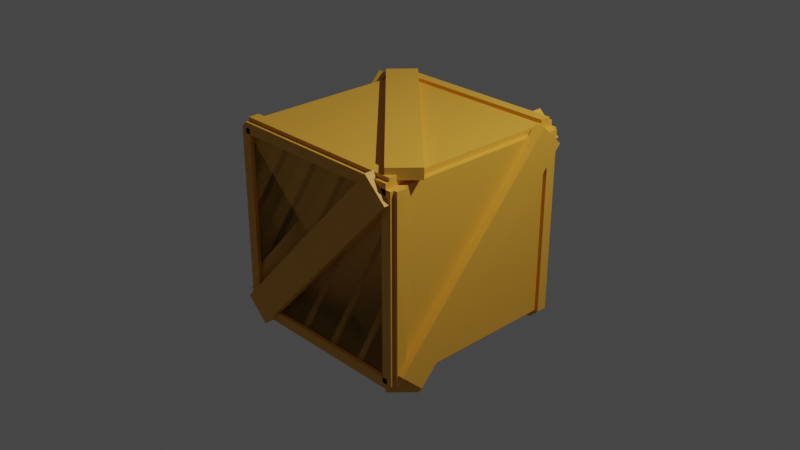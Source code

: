 # Source: caisse_magnifique.blend  (saved by Blender 3.0.42; exported with 4.5.12 LTS)
import bpy
from mathutils import Matrix  # noqa: F401  (used for matrix-valued properties, if any)

bpy.ops.wm.read_factory_settings(use_empty=True)
scene = bpy.context.scene
scene.name = 'Scene'

# ---- collections
col_collection = bpy.data.collections.new('Collection'); scene.collection.children.link(col_collection)

# ---- materials (node trees are filled in below, after node groups)
mat_material = bpy.data.materials.new('Material')
mat_material.alpha_threshold = 0.0
mat_material.use_transparent_shadow = False
mat_material.line_color = (0.0, 0.0, 0.0, 1.0)

# ---- material node trees
mat_material.use_nodes = True; mat_material.node_tree.nodes.clear()
_N = mat_material.node_tree.nodes; _L = mat_material.node_tree.links
n0 = _N.new('ShaderNodeOutputMaterial'); n0.name = 'Material Output'; n0.location = (300, 300)
n1 = _N.new('ShaderNodeBsdfPrincipled'); n1.name = 'Principled BSDF'; n1.location = (10, 300)
n1.distribution = 'GGX'
n1.subsurface_method = 'BURLEY'
n1.inputs[0].default_value = (0.8, 0.3969, 0.04212, 1.0)
n1.inputs[3].default_value = 1.45
n1.inputs[27].default_value = (0.0, 0.0, 0.0, 1.0)
n1.inputs[28].default_value = 1.0
_L.new(n1.outputs[0], n0.inputs[0])
n0.is_active_output = True

# ---- world
world_world = bpy.data.worlds.new('World'); scene.world = world_world
world_world.use_nodes = True; world_world.node_tree.nodes.clear()
_N = world_world.node_tree.nodes; _L = world_world.node_tree.links
n0 = _N.new('ShaderNodeOutputWorld'); n0.name = 'World Output'; n0.location = (300, 300)
n1 = _N.new('ShaderNodeBackground'); n1.name = 'Background'; n1.location = (10, 300)
n1.inputs[0].default_value = (0.05088, 0.05088, 0.05088, 1.0)
_L.new(n1.outputs[0], n0.inputs[0])
n0.is_active_output = True
world_world.color = (0.05088, 0.05088, 0.05088)
world_world.use_sun_shadow = False
world_world.sun_shadow_jitter_overblur = 0.0

# ---- cameras
cam_camera = bpy.data.cameras.new('Camera')
cam_camera.clip_end = 100.0
cam_camera.ortho_scale = 7.314

# ---- lights
light_light = bpy.data.lights.new('Light', 'POINT')
light_light.transmission_factor = 0.0
light_light.energy = 1000.0
light_light.shadow_soft_size = 0.1
light_light.shadow_maximum_resolution = 0.006
light_light.use_absolute_resolution = True

# ---- meshes
me_cube = bpy.data.meshes.new('Cube')
me_cube.from_pydata([(1.0, 1.0, 1.0), (1.0, 1.0, -1.0), (1.0, -1.0, 1.0), (1.0, -1.0, -1.0), (-1.0, 1.0, 1.0), (-1.0, 1.0, -1.0), (-1.0, -1.0, 1.0), (-1.0, -1.0, -1.0)], [], [(0, 4, 6, 2), (3, 2, 6, 7), (7, 6, 4, 5), (5, 1, 3, 7), (1, 0, 2, 3), (5, 4, 0, 1)])
_uv = me_cube.uv_layers.new(name='UVMap')
_uv.uv.foreach_set('vector', [0.625, 0.5, 0.875, 0.5, 0.875, 0.75, 0.625, 0.75, 0.375, 0.75, 0.625, 0.75, 0.625, 1.0, 0.375, 1.0, 0.375, 0.0, 0.625, 0.0, 0.625, 0.25, 0.375, 0.25, 0.125, 0.5, 0.375, 0.5, 0.375, 0.75, 0.125, 0.75, 0.375, 0.5, 0.625, 0.5, 0.625, 0.75, 0.375, 0.75, 0.375, 0.25, 0.625, 0.25, 0.625, 0.5, 0.375, 0.5])
me_cube.materials.append(mat_material)
me_cube.use_remesh_preserve_volume = False
me_cube.use_remesh_preserve_attributes = False
me_cube.use_mirror_vertex_groups = False
me_cube.update()
me_cube_002 = bpy.data.meshes.new('Cube.002')
me_cube_002.from_pydata([(1.0, 1.0, 1.0), (1.0, 1.0, -1.0), (1.0, -1.0, 1.0), (1.0, -1.0, -1.0), (-1.0, 1.0, 1.0), (-1.0, 1.0, -1.0), (-1.0, -1.0, 1.0), (-1.0, -1.0, -1.0)], [], [(0, 4, 6, 2), (3, 2, 6, 7), (7, 6, 4, 5), (5, 1, 3, 7), (1, 0, 2, 3), (5, 4, 0, 1)])
_uv = me_cube_002.uv_layers.new(name='UVMap')
_uv.uv.foreach_set('vector', [0.625, 0.5, 0.875, 0.5, 0.875, 0.75, 0.625, 0.75, 0.375, 0.75, 0.625, 0.75, 0.625, 1.0, 0.375, 1.0, 0.375, 0.0, 0.625, 0.0, 0.625, 0.25, 0.375, 0.25, 0.125, 0.5, 0.375, 0.5, 0.375, 0.75, 0.125, 0.75, 0.375, 0.5, 0.625, 0.5, 0.625, 0.75, 0.375, 0.75, 0.375, 0.25, 0.625, 0.25, 0.625, 0.5, 0.375, 0.5])
me_cube_002.materials.append(mat_material)
me_cube_002.use_remesh_preserve_volume = False
me_cube_002.use_remesh_preserve_attributes = False
me_cube_002.use_mirror_vertex_groups = False
me_cube_002.update()
me_cube_003 = bpy.data.meshes.new('Cube.003')
me_cube_003.from_pydata([(1.0, 1.0, 1.0), (1.0, 1.0, -1.0), (1.0, -1.0, 1.0), (1.0, -1.0, -1.0), (-1.0, 1.0, 1.0), (-1.0, 1.0, -1.0), (-1.0, -1.0, 1.0), (-1.0, -1.0, -1.0)], [], [(0, 4, 6, 2), (3, 2, 6, 7), (7, 6, 4, 5), (5, 1, 3, 7), (1, 0, 2, 3), (5, 4, 0, 1)])
_uv = me_cube_003.uv_layers.new(name='UVMap')
_uv.uv.foreach_set('vector', [0.625, 0.5, 0.875, 0.5, 0.875, 0.75, 0.625, 0.75, 0.375, 0.75, 0.625, 0.75, 0.625, 1.0, 0.375, 1.0, 0.375, 0.0, 0.625, 0.0, 0.625, 0.25, 0.375, 0.25, 0.125, 0.5, 0.375, 0.5, 0.375, 0.75, 0.125, 0.75, 0.375, 0.5, 0.625, 0.5, 0.625, 0.75, 0.375, 0.75, 0.375, 0.25, 0.625, 0.25, 0.625, 0.5, 0.375, 0.5])
me_cube_003.materials.append(mat_material)
me_cube_003.use_remesh_preserve_volume = False
me_cube_003.use_remesh_preserve_attributes = False
me_cube_003.use_mirror_vertex_groups = False
me_cube_003.update()
me_cube_004 = bpy.data.meshes.new('Cube.004')
me_cube_004.from_pydata([(1.0, 1.0, 1.0), (1.0, 1.0, -1.0), (1.0, -1.0, 1.0), (1.0, -1.0, -1.0), (-1.0, 1.0, 1.0), (-1.0, 1.0, -1.0), (-1.0, -1.0, 1.0), (-1.0, -1.0, -1.0)], [], [(0, 4, 6, 2), (3, 2, 6, 7), (7, 6, 4, 5), (5, 1, 3, 7), (1, 0, 2, 3), (5, 4, 0, 1)])
_uv = me_cube_004.uv_layers.new(name='UVMap')
_uv.uv.foreach_set('vector', [0.625, 0.5, 0.875, 0.5, 0.875, 0.75, 0.625, 0.75, 0.375, 0.75, 0.625, 0.75, 0.625, 1.0, 0.375, 1.0, 0.375, 0.0, 0.625, 0.0, 0.625, 0.25, 0.375, 0.25, 0.125, 0.5, 0.375, 0.5, 0.375, 0.75, 0.125, 0.75, 0.375, 0.5, 0.625, 0.5, 0.625, 0.75, 0.375, 0.75, 0.375, 0.25, 0.625, 0.25, 0.625, 0.5, 0.375, 0.5])
me_cube_004.materials.append(mat_material)
me_cube_004.use_remesh_preserve_volume = False
me_cube_004.use_remesh_preserve_attributes = False
me_cube_004.use_mirror_vertex_groups = False
me_cube_004.update()
me_cube_005 = bpy.data.meshes.new('Cube.005')
me_cube_005.from_pydata([(1.0, 1.0, 1.0), (1.0, 1.0, -1.0), (1.0, -1.0, 1.0), (1.0, -1.0, -1.0), (-1.0, 1.0, 1.0), (-1.0, 1.0, -1.0), (-1.0, -1.0, 1.0), (-1.0, -1.0, -1.0)], [], [(0, 4, 6, 2), (3, 2, 6, 7), (7, 6, 4, 5), (5, 1, 3, 7), (1, 0, 2, 3), (5, 4, 0, 1)])
_uv = me_cube_005.uv_layers.new(name='UVMap')
_uv.uv.foreach_set('vector', [0.625, 0.5, 0.875, 0.5, 0.875, 0.75, 0.625, 0.75, 0.375, 0.75, 0.625, 0.75, 0.625, 1.0, 0.375, 1.0, 0.375, 0.0, 0.625, 0.0, 0.625, 0.25, 0.375, 0.25, 0.125, 0.5, 0.375, 0.5, 0.375, 0.75, 0.125, 0.75, 0.375, 0.5, 0.625, 0.5, 0.625, 0.75, 0.375, 0.75, 0.375, 0.25, 0.625, 0.25, 0.625, 0.5, 0.375, 0.5])
me_cube_005.materials.append(mat_material)
me_cube_005.use_remesh_preserve_volume = False
me_cube_005.use_remesh_preserve_attributes = False
me_cube_005.use_mirror_vertex_groups = False
me_cube_005.update()
me_cube_006 = bpy.data.meshes.new('Cube.006')
me_cube_006.from_pydata([(1.0, 1.0, 1.0), (1.0, 1.0, -1.0), (1.0, -1.0, 1.0), (1.0, -1.0, -1.0), (-1.0, 1.0, 1.0), (-1.0, 1.0, -1.0), (-1.0, -1.0, 1.0), (-1.0, -1.0, -1.0)], [], [(0, 4, 6, 2), (3, 2, 6, 7), (7, 6, 4, 5), (5, 1, 3, 7), (1, 0, 2, 3), (5, 4, 0, 1)])
_uv = me_cube_006.uv_layers.new(name='UVMap')
_uv.uv.foreach_set('vector', [0.625, 0.5, 0.875, 0.5, 0.875, 0.75, 0.625, 0.75, 0.375, 0.75, 0.625, 0.75, 0.625, 1.0, 0.375, 1.0, 0.375, 0.0, 0.625, 0.0, 0.625, 0.25, 0.375, 0.25, 0.125, 0.5, 0.375, 0.5, 0.375, 0.75, 0.125, 0.75, 0.375, 0.5, 0.625, 0.5, 0.625, 0.75, 0.375, 0.75, 0.375, 0.25, 0.625, 0.25, 0.625, 0.5, 0.375, 0.5])
me_cube_006.materials.append(mat_material)
me_cube_006.use_remesh_preserve_volume = False
me_cube_006.use_remesh_preserve_attributes = False
me_cube_006.use_mirror_vertex_groups = False
me_cube_006.update()
me_cube_007 = bpy.data.meshes.new('Cube.007')
me_cube_007.from_pydata([(1.0, 1.0, 1.0), (1.0, 1.0, -1.0), (1.0, -1.0, 1.0), (1.0, -1.0, -1.0), (-1.0, 1.0, 1.0), (-1.0, 1.0, -1.0), (-1.0, -1.0, 1.0), (-1.0, -1.0, -1.0)], [], [(0, 4, 6, 2), (3, 2, 6, 7), (7, 6, 4, 5), (5, 1, 3, 7), (1, 0, 2, 3), (5, 4, 0, 1)])
_uv = me_cube_007.uv_layers.new(name='UVMap')
_uv.uv.foreach_set('vector', [0.625, 0.5, 0.875, 0.5, 0.875, 0.75, 0.625, 0.75, 0.375, 0.75, 0.625, 0.75, 0.625, 1.0, 0.375, 1.0, 0.375, 0.0, 0.625, 0.0, 0.625, 0.25, 0.375, 0.25, 0.125, 0.5, 0.375, 0.5, 0.375, 0.75, 0.125, 0.75, 0.375, 0.5, 0.625, 0.5, 0.625, 0.75, 0.375, 0.75, 0.375, 0.25, 0.625, 0.25, 0.625, 0.5, 0.375, 0.5])
me_cube_007.materials.append(mat_material)
me_cube_007.use_remesh_preserve_volume = False
me_cube_007.use_remesh_preserve_attributes = False
me_cube_007.use_mirror_vertex_groups = False
me_cube_007.update()
me_cube_008 = bpy.data.meshes.new('Cube.008')
me_cube_008.from_pydata([(1.0, 1.0, 1.0), (1.0, 1.0, -1.0), (1.0, -1.0, 1.0), (1.0, -1.0, -1.0), (-1.0, 1.0, 1.0), (-1.0, 1.0, -1.0), (-1.0, -1.0, 1.0), (-1.0, -1.0, -1.0)], [], [(0, 4, 6, 2), (3, 2, 6, 7), (7, 6, 4, 5), (5, 1, 3, 7), (1, 0, 2, 3), (5, 4, 0, 1)])
_uv = me_cube_008.uv_layers.new(name='UVMap')
_uv.uv.foreach_set('vector', [0.625, 0.5, 0.875, 0.5, 0.875, 0.75, 0.625, 0.75, 0.375, 0.75, 0.625, 0.75, 0.625, 1.0, 0.375, 1.0, 0.375, 0.0, 0.625, 0.0, 0.625, 0.25, 0.375, 0.25, 0.125, 0.5, 0.375, 0.5, 0.375, 0.75, 0.125, 0.75, 0.375, 0.5, 0.625, 0.5, 0.625, 0.75, 0.375, 0.75, 0.375, 0.25, 0.625, 0.25, 0.625, 0.5, 0.375, 0.5])
me_cube_008.materials.append(mat_material)
me_cube_008.use_remesh_preserve_volume = False
me_cube_008.use_remesh_preserve_attributes = False
me_cube_008.use_mirror_vertex_groups = False
me_cube_008.update()
me_cube_009 = bpy.data.meshes.new('Cube.009')
me_cube_009.from_pydata([(1.0, 1.0, 1.0), (1.0, 1.0, -1.0), (1.0, -1.0, 1.0), (1.0, -1.0, -1.0), (-1.0, 1.0, 1.0), (-1.0, 1.0, -1.0), (-1.0, -1.0, 1.0), (-1.0, -1.0, -1.0)], [], [(0, 4, 6, 2), (3, 2, 6, 7), (7, 6, 4, 5), (5, 1, 3, 7), (1, 0, 2, 3), (5, 4, 0, 1)])
_uv = me_cube_009.uv_layers.new(name='UVMap')
_uv.uv.foreach_set('vector', [0.625, 0.5, 0.875, 0.5, 0.875, 0.75, 0.625, 0.75, 0.375, 0.75, 0.625, 0.75, 0.625, 1.0, 0.375, 1.0, 0.375, 0.0, 0.625, 0.0, 0.625, 0.25, 0.375, 0.25, 0.125, 0.5, 0.375, 0.5, 0.375, 0.75, 0.125, 0.75, 0.375, 0.5, 0.625, 0.5, 0.625, 0.75, 0.375, 0.75, 0.375, 0.25, 0.625, 0.25, 0.625, 0.5, 0.375, 0.5])
me_cube_009.materials.append(mat_material)
me_cube_009.use_remesh_preserve_volume = False
me_cube_009.use_remesh_preserve_attributes = False
me_cube_009.use_mirror_vertex_groups = False
me_cube_009.update()
me_cube_010 = bpy.data.meshes.new('Cube.010')
me_cube_010.from_pydata([(1.0, 1.0, 1.0), (1.0, 1.0, -1.0), (1.0, -1.0, 1.0), (1.0, -1.0, -1.0), (-1.0, 1.0, 1.0), (-1.0, 1.0, -1.0), (-1.0, -1.0, 1.0), (-1.0, -1.0, -1.0)], [], [(0, 4, 6, 2), (3, 2, 6, 7), (7, 6, 4, 5), (5, 1, 3, 7), (1, 0, 2, 3), (5, 4, 0, 1)])
_uv = me_cube_010.uv_layers.new(name='UVMap')
_uv.uv.foreach_set('vector', [0.625, 0.5, 0.875, 0.5, 0.875, 0.75, 0.625, 0.75, 0.375, 0.75, 0.625, 0.75, 0.625, 1.0, 0.375, 1.0, 0.375, 0.0, 0.625, 0.0, 0.625, 0.25, 0.375, 0.25, 0.125, 0.5, 0.375, 0.5, 0.375, 0.75, 0.125, 0.75, 0.375, 0.5, 0.625, 0.5, 0.625, 0.75, 0.375, 0.75, 0.375, 0.25, 0.625, 0.25, 0.625, 0.5, 0.375, 0.5])
me_cube_010.materials.append(mat_material)
me_cube_010.use_remesh_preserve_volume = False
me_cube_010.use_remesh_preserve_attributes = False
me_cube_010.use_mirror_vertex_groups = False
me_cube_010.update()
me_cube_011 = bpy.data.meshes.new('Cube.011')
me_cube_011.from_pydata([(1.0, 1.0, 1.0), (1.0, 1.0, -1.0), (1.0, -1.0, 1.0), (1.0, -1.0, -1.0), (-1.0, 1.0, 1.0), (-1.0, 1.0, -1.0), (-1.0, -1.0, 1.0), (-1.0, -1.0, -1.0)], [], [(0, 4, 6, 2), (3, 2, 6, 7), (7, 6, 4, 5), (5, 1, 3, 7), (1, 0, 2, 3), (5, 4, 0, 1)])
_uv = me_cube_011.uv_layers.new(name='UVMap')
_uv.uv.foreach_set('vector', [0.625, 0.5, 0.875, 0.5, 0.875, 0.75, 0.625, 0.75, 0.375, 0.75, 0.625, 0.75, 0.625, 1.0, 0.375, 1.0, 0.375, 0.0, 0.625, 0.0, 0.625, 0.25, 0.375, 0.25, 0.125, 0.5, 0.375, 0.5, 0.375, 0.75, 0.125, 0.75, 0.375, 0.5, 0.625, 0.5, 0.625, 0.75, 0.375, 0.75, 0.375, 0.25, 0.625, 0.25, 0.625, 0.5, 0.375, 0.5])
me_cube_011.materials.append(mat_material)
me_cube_011.use_remesh_preserve_volume = False
me_cube_011.use_remesh_preserve_attributes = False
me_cube_011.use_mirror_vertex_groups = False
me_cube_011.update()
me_cube_012 = bpy.data.meshes.new('Cube.012')
me_cube_012.from_pydata([(1.0, 1.0, 1.0), (1.0, 1.0, -1.0), (1.0, -1.0, 1.0), (1.0, -1.0, -1.0), (-1.0, 1.0, 1.0), (-1.0, 1.0, -1.0), (-1.0, -1.0, 1.0), (-1.0, -1.0, -1.0)], [], [(0, 4, 6, 2), (3, 2, 6, 7), (7, 6, 4, 5), (5, 1, 3, 7), (1, 0, 2, 3), (5, 4, 0, 1)])
_uv = me_cube_012.uv_layers.new(name='UVMap')
_uv.uv.foreach_set('vector', [0.625, 0.5, 0.875, 0.5, 0.875, 0.75, 0.625, 0.75, 0.375, 0.75, 0.625, 0.75, 0.625, 1.0, 0.375, 1.0, 0.375, 0.0, 0.625, 0.0, 0.625, 0.25, 0.375, 0.25, 0.125, 0.5, 0.375, 0.5, 0.375, 0.75, 0.125, 0.75, 0.375, 0.5, 0.625, 0.5, 0.625, 0.75, 0.375, 0.75, 0.375, 0.25, 0.625, 0.25, 0.625, 0.5, 0.375, 0.5])
me_cube_012.materials.append(mat_material)
me_cube_012.use_remesh_preserve_volume = False
me_cube_012.use_remesh_preserve_attributes = False
me_cube_012.use_mirror_vertex_groups = False
me_cube_012.update()
me_cube_013 = bpy.data.meshes.new('Cube.013')
me_cube_013.from_pydata([(1.0, 1.0, 1.0), (1.0, 1.0, -1.0), (1.0, -1.0, 1.0), (1.0, -1.0, -1.0), (-1.0, 1.0, 1.0), (-1.0, 1.0, -1.0), (-1.0, -1.0, 1.0), (-1.0, -1.0, -1.0)], [], [(0, 4, 6, 2), (3, 2, 6, 7), (7, 6, 4, 5), (5, 1, 3, 7), (1, 0, 2, 3), (5, 4, 0, 1)])
_uv = me_cube_013.uv_layers.new(name='UVMap')
_uv.uv.foreach_set('vector', [0.625, 0.5, 0.875, 0.5, 0.875, 0.75, 0.625, 0.75, 0.375, 0.75, 0.625, 0.75, 0.625, 1.0, 0.375, 1.0, 0.375, 0.0, 0.625, 0.0, 0.625, 0.25, 0.375, 0.25, 0.125, 0.5, 0.375, 0.5, 0.375, 0.75, 0.125, 0.75, 0.375, 0.5, 0.625, 0.5, 0.625, 0.75, 0.375, 0.75, 0.375, 0.25, 0.625, 0.25, 0.625, 0.5, 0.375, 0.5])
me_cube_013.materials.append(mat_material)
me_cube_013.use_remesh_preserve_volume = False
me_cube_013.use_remesh_preserve_attributes = False
me_cube_013.use_mirror_vertex_groups = False
me_cube_013.update()
me_cube_014 = bpy.data.meshes.new('Cube.014')
me_cube_014.from_pydata([(1.0, 1.0, 1.0), (1.0, 1.0, -1.0), (1.0, -1.0, 1.0), (1.0, -1.0, -1.0), (-1.0, 1.0, 1.0), (-1.0, 1.0, -1.0), (-1.0, -1.0, 1.0), (-1.0, -1.0, -1.0)], [], [(0, 4, 6, 2), (3, 2, 6, 7), (7, 6, 4, 5), (5, 1, 3, 7), (1, 0, 2, 3), (5, 4, 0, 1)])
_uv = me_cube_014.uv_layers.new(name='UVMap')
_uv.uv.foreach_set('vector', [0.625, 0.5, 0.875, 0.5, 0.875, 0.75, 0.625, 0.75, 0.375, 0.75, 0.625, 0.75, 0.625, 1.0, 0.375, 1.0, 0.375, 0.0, 0.625, 0.0, 0.625, 0.25, 0.375, 0.25, 0.125, 0.5, 0.375, 0.5, 0.375, 0.75, 0.125, 0.75, 0.375, 0.5, 0.625, 0.5, 0.625, 0.75, 0.375, 0.75, 0.375, 0.25, 0.625, 0.25, 0.625, 0.5, 0.375, 0.5])
me_cube_014.materials.append(mat_material)
me_cube_014.use_remesh_preserve_volume = False
me_cube_014.use_remesh_preserve_attributes = False
me_cube_014.use_mirror_vertex_groups = False
me_cube_014.update()
me_cube_015 = bpy.data.meshes.new('Cube.015')
me_cube_015.from_pydata([(1.0, 1.0, 1.0), (1.0, 1.0, -1.0), (1.0, -1.0, 1.0), (1.0, -1.0, -1.0), (-1.0, 1.0, 1.0), (-1.0, 1.0, -1.0), (-1.0, -1.0, 1.0), (-1.0, -1.0, -1.0)], [], [(0, 4, 6, 2), (3, 2, 6, 7), (7, 6, 4, 5), (5, 1, 3, 7), (1, 0, 2, 3), (5, 4, 0, 1)])
_uv = me_cube_015.uv_layers.new(name='UVMap')
_uv.uv.foreach_set('vector', [0.625, 0.5, 0.875, 0.5, 0.875, 0.75, 0.625, 0.75, 0.375, 0.75, 0.625, 0.75, 0.625, 1.0, 0.375, 1.0, 0.375, 0.0, 0.625, 0.0, 0.625, 0.25, 0.375, 0.25, 0.125, 0.5, 0.375, 0.5, 0.375, 0.75, 0.125, 0.75, 0.375, 0.5, 0.625, 0.5, 0.625, 0.75, 0.375, 0.75, 0.375, 0.25, 0.625, 0.25, 0.625, 0.5, 0.375, 0.5])
me_cube_015.materials.append(mat_material)
me_cube_015.use_remesh_preserve_volume = False
me_cube_015.use_remesh_preserve_attributes = False
me_cube_015.use_mirror_vertex_groups = False
me_cube_015.update()

# ---- objects
ob_cube = bpy.data.objects.new('Cube', me_cube)
ob_light = bpy.data.objects.new('Light', light_light)
ob_camera = bpy.data.objects.new('Camera', cam_camera)
ob_cube_001 = bpy.data.objects.new('Cube.001', me_cube_002)
ob_cube_002 = bpy.data.objects.new('Cube.002', me_cube_003)
ob_cube_003 = bpy.data.objects.new('Cube.003', me_cube_004)
ob_cube_004 = bpy.data.objects.new('Cube.004', me_cube_005)
ob_cube_005 = bpy.data.objects.new('Cube.005', me_cube_006)
ob_cube_006 = bpy.data.objects.new('Cube.006', me_cube_007)
ob_cube_007 = bpy.data.objects.new('Cube.007', me_cube_008)
ob_cube_008 = bpy.data.objects.new('Cube.008', me_cube_009)
ob_cube_009 = bpy.data.objects.new('Cube.009', me_cube_010)
ob_cube_010 = bpy.data.objects.new('Cube.010', me_cube_011)
ob_cube_011 = bpy.data.objects.new('Cube.011', me_cube_012)
ob_cube_012 = bpy.data.objects.new('Cube.012', me_cube_013)
ob_cube_013 = bpy.data.objects.new('Cube.013', me_cube_014)
ob_cube_014 = bpy.data.objects.new('Cube.014', me_cube_015)

# ---- transforms, parenting, visibility, modifiers, constraints
ob_cube.location = (0.0, 0.0, 0.0)
ob_cube.lock_rotations_4d = False
ob_cube.empty_display_type = 'ARROWS'
ob_cube.lineart.crease_threshold = 0.0
ob_light.location = (4.076, 1.005, 5.904)
ob_light.rotation_euler = (0.6503, 0.05522, 1.866)
ob_light.lock_rotations_4d = False
ob_light.empty_display_type = 'ARROWS'
ob_light.color = (0.0, 0.0, 0.0, 0.0)
ob_light.lineart.crease_threshold = 0.0
ob_camera.location = (7.359, -6.926, 4.958)
ob_camera.rotation_euler = (1.109, 0.0, 0.8149)
ob_camera.lock_rotations_4d = False
ob_camera.empty_display_type = 'ARROWS'
ob_camera.color = (0.0, 0.0, 0.0, 0.0)
ob_camera.display_type = 'WIRE'
ob_camera.lineart.crease_threshold = 0.0
ob_cube_001.location = (5.96e-08, 0.0, -1.0)
ob_cube_001.rotation_euler = (-0.0, 1.571, 0.0)
ob_cube_001.scale = (0.05865, 1.1, 1.0)
ob_cube_001.lock_rotations_4d = False
ob_cube_001.empty_display_type = 'ARROWS'
ob_cube_001.lineart.crease_threshold = 0.0
ob_cube_002.location = (-5.96e-08, 0.0, 1.0)
ob_cube_002.rotation_euler = (-0.0, 1.571, 0.0)
ob_cube_002.scale = (0.05865, 1.1, 1.0)
ob_cube_002.lock_rotations_4d = False
ob_cube_002.empty_display_type = 'ARROWS'
ob_cube_002.lineart.crease_threshold = 0.0
ob_cube_003.location = (3.553e-15, 1.0, -5.96e-08)
ob_cube_003.rotation_euler = (1.571, 7.55e-08, 1.571)
ob_cube_003.scale = (0.05865, 1.1, 1.0)
ob_cube_003.lock_rotations_4d = False
ob_cube_003.empty_display_type = 'ARROWS'
ob_cube_003.lineart.crease_threshold = 0.0
ob_cube_004.location = (-3.553e-15, -1.0, 5.96e-08)
ob_cube_004.rotation_euler = (1.571, 7.55e-08, 1.571)
ob_cube_004.scale = (0.05865, 1.1, 1.0)
ob_cube_004.lock_rotations_4d = False
ob_cube_004.empty_display_type = 'ARROWS'
ob_cube_004.lineart.crease_threshold = 0.0
ob_cube_005.location = (-1.0, 0.0, -1.192e-07)
ob_cube_005.rotation_euler = (-0.0, 3.142, -0.0)
ob_cube_005.scale = (0.05865, 1.1, 1.0)
ob_cube_005.lock_rotations_4d = False
ob_cube_005.empty_display_type = 'ARROWS'
ob_cube_005.lineart.crease_threshold = 0.0
ob_cube_006.location = (1.0, 0.0, 1.192e-07)
ob_cube_006.rotation_euler = (-0.0, 3.142, -0.0)
ob_cube_006.scale = (0.05865, 1.1, 1.0)
ob_cube_006.lock_rotations_4d = False
ob_cube_006.empty_display_type = 'ARROWS'
ob_cube_006.lineart.crease_threshold = 0.0
ob_cube_007.location = (-5.96e-08, 1.0, -7.105e-15)
ob_cube_007.rotation_euler = (3.142, -4.371e-08, 1.571)
ob_cube_007.scale = (0.05865, 1.1, 1.0)
ob_cube_007.lock_rotations_4d = False
ob_cube_007.empty_display_type = 'ARROWS'
ob_cube_007.lineart.crease_threshold = 0.0
ob_cube_008.location = (5.96e-08, -1.0, 7.105e-15)
ob_cube_008.rotation_euler = (3.142, -4.371e-08, 1.571)
ob_cube_008.scale = (0.05865, 1.1, 1.0)
ob_cube_008.lock_rotations_4d = False
ob_cube_008.empty_display_type = 'ARROWS'
ob_cube_008.lineart.crease_threshold = 0.0
ob_cube_009.location = (-3.553e-15, -1.1, 5.96e-08)
ob_cube_009.rotation_euler = (2.321, 2.54e-08, 1.571)
ob_cube_009.scale = (0.05865, 1.353, 0.1716)
ob_cube_009.lock_rotations_4d = False
ob_cube_009.empty_display_type = 'ARROWS'
ob_cube_009.lineart.crease_threshold = 0.0
ob_cube_010.location = (-3.553e-15, 1.1, 5.96e-08)
ob_cube_010.rotation_euler = (2.321, 2.54e-08, 1.571)
ob_cube_010.scale = (0.05865, 1.353, 0.1716)
ob_cube_010.lock_rotations_4d = False
ob_cube_010.empty_display_type = 'ARROWS'
ob_cube_010.lineart.crease_threshold = 0.0
ob_cube_011.location = (1.1, -1.192e-07, 5.96e-08)
ob_cube_011.rotation_euler = (2.321, 2.54e-08, 3.142)
ob_cube_011.scale = (0.05865, 1.353, 0.1716)
ob_cube_011.lock_rotations_4d = False
ob_cube_011.empty_display_type = 'ARROWS'
ob_cube_011.lineart.crease_threshold = 0.0
ob_cube_012.location = (-1.1, 1.192e-07, 5.96e-08)
ob_cube_012.rotation_euler = (2.321, 2.54e-08, 3.142)
ob_cube_012.scale = (0.05865, 1.353, 0.1716)
ob_cube_012.lock_rotations_4d = False
ob_cube_012.empty_display_type = 'ARROWS'
ob_cube_012.lineart.crease_threshold = 0.0
ob_cube_013.location = (0.05444, -1.192e-07, 1.1)
ob_cube_013.rotation_euler = (-0.8203, 1.561, 1.572e-05)
ob_cube_013.scale = (0.05865, 1.353, 0.1716)
ob_cube_013.lock_rotations_4d = False
ob_cube_013.empty_display_type = 'ARROWS'
ob_cube_013.lineart.crease_threshold = 0.0
ob_cube_014.location = (0.05444, -1.192e-07, -1.1)
ob_cube_014.rotation_euler = (-0.8203, 1.561, 1.572e-05)
ob_cube_014.scale = (0.05865, 1.353, 0.1716)
ob_cube_014.lock_rotations_4d = False
ob_cube_014.empty_display_type = 'ARROWS'
ob_cube_014.lineart.crease_threshold = 0.0

# ---- collection membership
col_collection.objects.link(ob_cube)
col_collection.objects.link(ob_light)
col_collection.objects.link(ob_camera)
col_collection.objects.link(ob_cube_001)
col_collection.objects.link(ob_cube_002)
col_collection.objects.link(ob_cube_003)
col_collection.objects.link(ob_cube_004)
col_collection.objects.link(ob_cube_005)
col_collection.objects.link(ob_cube_006)
col_collection.objects.link(ob_cube_007)
col_collection.objects.link(ob_cube_008)
col_collection.objects.link(ob_cube_009)
col_collection.objects.link(ob_cube_010)
col_collection.objects.link(ob_cube_011)
col_collection.objects.link(ob_cube_012)
col_collection.objects.link(ob_cube_013)
col_collection.objects.link(ob_cube_014)

# ---- scene / render settings (as saved in the file)
scene.camera = ob_camera
scene.frame_start = 1; scene.frame_end = 250; scene.frame_set(1)
scene.render.engine = 'BLENDER_EEVEE_NEXT'
scene.cycles.use_denoising = False
scene.cycles.samples = 128
scene.cycles.sampling_pattern = 'TABULATED_SOBOL'
scene.cycles.use_adaptive_sampling = False
scene.cycles.use_light_tree = False
scene.view_settings.view_transform = 'Filmic'
bpy.context.view_layer.update()
